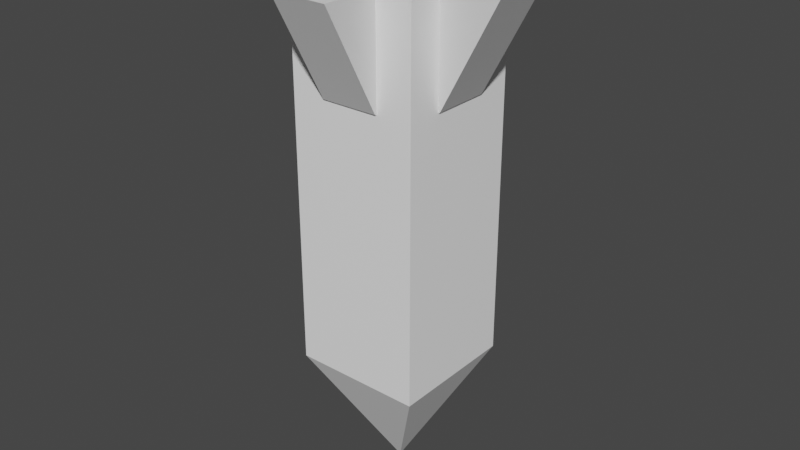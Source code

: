 # Source: Rocket.blend  (saved by Blender 2.93.21; exported with 4.5.12 LTS)
import bpy
from mathutils import Matrix  # noqa: F401  (used for matrix-valued properties, if any)

bpy.ops.wm.read_factory_settings(use_empty=True)
scene = bpy.context.scene
scene.name = 'Scene'

# ---- collections
col_collection = bpy.data.collections.new('Collection'); scene.collection.children.link(col_collection)

# ---- materials (node trees are filled in below, after node groups)
mat_material = bpy.data.materials.new('Material')
mat_material.alpha_threshold = 0.0
mat_material.use_transparent_shadow = False
mat_material.line_color = (0.0, 0.0, 0.0, 1.0)

# ---- material node trees
mat_material.use_nodes = True; mat_material.node_tree.nodes.clear()
_N = mat_material.node_tree.nodes; _L = mat_material.node_tree.links
n0 = _N.new('ShaderNodeOutputMaterial'); n0.name = 'Material Output'; n0.location = (300, 300)
n1 = _N.new('ShaderNodeBsdfPrincipled'); n1.name = 'Principled BSDF'; n1.location = (10, 300)
n1.distribution = 'GGX'
n1.subsurface_method = 'BURLEY'
n1.inputs[0].default_value = (1.0, 1.0, 1.0, 1.0)
n1.inputs[2].default_value = 0.4
n1.inputs[3].default_value = 1.45
n1.inputs[27].default_value = (0.0, 0.0, 0.0, 1.0)
n1.inputs[28].default_value = 1.0
_L.new(n1.outputs[0], n0.inputs[0])
n0.is_active_output = True

# ---- world
world_world = bpy.data.worlds.new('World'); scene.world = world_world
world_world.use_nodes = True; world_world.node_tree.nodes.clear()
_N = world_world.node_tree.nodes; _L = world_world.node_tree.links
n0 = _N.new('ShaderNodeOutputWorld'); n0.name = 'World Output'; n0.location = (300, 300)
n1 = _N.new('ShaderNodeBackground'); n1.name = 'Background'; n1.location = (10, 300)
n1.inputs[0].default_value = (0.05088, 0.05088, 0.05088, 1.0)
_L.new(n1.outputs[0], n0.inputs[0])
n0.is_active_output = True
world_world.color = (0.05088, 0.05088, 0.05088)
world_world.use_sun_shadow = False
world_world.sun_shadow_jitter_overblur = 0.0

# ---- meshes
me_cube = bpy.data.meshes.new('Cube')
me_cube.from_pydata([(0.28, 0.28, 1.142), (0.0, 0.0, -1.142), (0.28, -0.28, 1.142), (0.0, 0.0, -1.142), (-0.28, 0.28, 1.142), (0.0, 0.0, -1.142), (-0.28, -0.28, 1.142), (0.0, 0.0, -1.142), (0.224, -0.224, 1.142), (-0.224, -0.224, 1.142), (0.224, 0.224, 1.142), (-0.224, 0.224, 1.142), (0.224, -0.224, 1.087), (-0.224, -0.224, 1.087), (0.224, 0.224, 1.087), (-0.224, 0.224, 1.087), (0.28, 0.28, -0.5966), (-0.28, -0.28, -0.5966), (0.28, -0.28, -0.5966), (-0.28, 0.28, -0.5966)], [], [(4, 6, 9, 11), (18, 2, 6, 17), (17, 6, 4, 19), (5, 1, 3, 7), (16, 0, 2, 18), (19, 4, 0, 16), (10, 11, 15, 14), (2, 0, 10, 8), (0, 4, 11, 10), (6, 2, 8, 9), (8, 10, 14, 12), (11, 9, 13, 15), (9, 8, 12, 13)])
_uv = me_cube.uv_layers.new(name='UVMap')
_uv.uv.foreach_set('vector', [0.3407, 0.9017, 0.3407, 0.583, 0.3725, 0.6149, 0.3725, 0.8698, 0.6593, 0.009911, 0.6593, 0.9994, 0.3407, 0.9994, 0.3407, 0.009911, 0.3407, 0.009911, 0.3407, 0.9994, 0.6593, 0.9994, 0.6593, 0.009911, 0.5, 0.7424, 0.5, 0.7424, 0.5, 0.7424, 0.5, 0.7424, 0.6593, 0.009911, 0.6593, 0.9994, 0.3407, 0.9994, 0.3407, 0.009911, 0.3407, 0.009911, 0.3407, 0.9994, 0.6593, 0.9994, 0.6593, 0.009911, 0.6275, 0.9994, 0.3725, 0.9994, 0.3725, 0.9681, 0.6275, 0.9681, 0.6593, 0.583, 0.6593, 0.9017, 0.6275, 0.8698, 0.6275, 0.6149, 0.6593, 0.9017, 0.3407, 0.9017, 0.3725, 0.8698, 0.6275, 0.8698, 0.3407, 0.583, 0.6593, 0.583, 0.6275, 0.6149, 0.3725, 0.6149, 0.3725, 0.9994, 0.6275, 0.9994, 0.6275, 0.9681, 0.3725, 0.9681, 0.6275, 0.9994, 0.3725, 0.9994, 0.3725, 0.9681, 0.6275, 0.9681, 0.3725, 0.9994, 0.6275, 0.9994, 0.6275, 0.9681, 0.3725, 0.9681])
me_cube.materials.append(mat_material)
me_cube.use_remesh_preserve_volume = False
me_cube.use_remesh_preserve_attributes = False
me_cube.use_mirror_vertex_groups = False
me_cube.update()
me_cube_001 = bpy.data.meshes.new('Cube.001')
me_cube_001.from_pydata([(0.224, -0.224, 1.087), (-0.224, -0.224, 1.087), (0.224, 0.224, 1.087), (-0.224, 0.224, 1.087)], [], [(2, 3, 1, 0)])
_uv = me_cube_001.uv_layers.new(name='UVMap')
_uv.uv.foreach_set('vector', [1.0, 1.0, 0.0, 1.0, 0.0, 0.0, 1.0, 0.0])
me_cube_001.materials.append(mat_material)
me_cube_001.use_remesh_preserve_volume = False
me_cube_001.use_remesh_preserve_attributes = False
me_cube_001.use_mirror_vertex_groups = False
me_cube_001.update()
me_cube_004 = bpy.data.meshes.new('Cube.004')
me_cube_004.from_pydata([(-0.125, -0.125, -0.325), (-0.125, -0.125, 0.125), (-0.125, -0.1144, -0.325), (-0.125, 0.125, 0.125), (0.125, -0.125, -0.325), (0.125, -0.125, 0.125), (0.125, -0.1144, -0.325), (0.125, 0.125, 0.125), (0.125, -0.675, -0.325), (0.125, -0.675, 0.125), (0.125, -0.6856, -0.325), (0.125, -0.925, 0.125), (-0.125, -0.675, -0.325), (-0.125, -0.675, 0.125), (-0.125, -0.6856, -0.325), (-0.125, -0.925, 0.125), (-0.275, -0.525, -0.325), (-0.275, -0.525, 0.125), (-0.2856, -0.525, -0.325), (-0.525, -0.525, 0.125), (-0.275, -0.275, -0.325), (-0.275, -0.275, 0.125), (-0.2856, -0.275, -0.325), (-0.525, -0.275, 0.125), (0.275, -0.275, -0.325), (0.275, -0.275, 0.125), (0.2856, -0.275, -0.325), (0.525, -0.275, 0.125), (0.275, -0.525, -0.325), (0.275, -0.525, 0.125), (0.2856, -0.525, -0.325), (0.525, -0.525, 0.125)], [], [(0, 1, 3, 2), (2, 3, 7, 6), (6, 7, 5, 4), (4, 5, 1, 0), (2, 6, 4, 0), (7, 3, 1, 5), (8, 9, 11, 10), (10, 11, 15, 14), (14, 15, 13, 12), (12, 13, 9, 8), (10, 14, 12, 8), (15, 11, 9, 13), (16, 17, 19, 18), (18, 19, 23, 22), (22, 23, 21, 20), (20, 21, 17, 16), (18, 22, 20, 16), (23, 19, 17, 21), (24, 25, 27, 26), (26, 27, 31, 30), (30, 31, 29, 28), (28, 29, 25, 24), (26, 30, 28, 24), (31, 27, 25, 29)])
_uv = me_cube_004.uv_layers.new(name='UVMap')
_uv.uv.foreach_set('vector', [0.3552, 0.0, 0.3552, 1.0, 0.9108, 1.0, 0.3788, 0.0, 0.2222, 0.0, 0.2222, 1.0, 0.7778, 1.0, 0.7778, 0.0, 0.3788, 0.0, 0.9108, 1.0, 0.3552, 1.0, 0.3552, 0.0, 0.7778, 0.0, 0.7778, 1.0, 0.2222, 1.0, 0.2222, 0.0, 0.2222, 0.3788, 0.7778, 0.3788, 0.7778, 0.3552, 0.2222, 0.3552, 0.7778, 0.9108, 0.2222, 0.9108, 0.2222, 0.3552, 0.7778, 0.3552, 0.3552, 0.0, 0.3552, 1.0, 0.9108, 1.0, 0.3788, 0.0, 0.2222, 0.0, 0.2222, 1.0, 0.7778, 1.0, 0.7778, 0.0, 0.3788, 0.0, 0.9108, 1.0, 0.3552, 1.0, 0.3552, 0.0, 0.7778, 0.0, 0.7778, 1.0, 0.2222, 1.0, 0.2222, 0.0, 0.2222, 0.3788, 0.7778, 0.3788, 0.7778, 0.3552, 0.2222, 0.3552, 0.7778, 0.9108, 0.2222, 0.9108, 0.2222, 0.3552, 0.7778, 0.3552, 0.3552, 0.0, 0.3552, 1.0, 0.9108, 1.0, 0.3788, 0.0, 0.2222, 0.0, 0.2222, 1.0, 0.7778, 1.0, 0.7778, 0.0, 0.3788, 0.0, 0.9108, 1.0, 0.3552, 1.0, 0.3552, 0.0, 0.7778, 0.0, 0.7778, 1.0, 0.2222, 1.0, 0.2222, 0.0, 0.2222, 0.3788, 0.7778, 0.3788, 0.7778, 0.3552, 0.2222, 0.3552, 0.7778, 0.9108, 0.2222, 0.9108, 0.2222, 0.3552, 0.7778, 0.3552, 0.3552, 0.0, 0.3552, 1.0, 0.9108, 1.0, 0.3788, 0.0, 0.2222, 0.0, 0.2222, 1.0, 0.7778, 1.0, 0.7778, 0.0, 0.3788, 0.0, 0.9108, 1.0, 0.3552, 1.0, 0.3552, 0.0, 0.7778, 0.0, 0.7778, 1.0, 0.2222, 1.0, 0.2222, 0.0, 0.2222, 0.3788, 0.7778, 0.3788, 0.7778, 0.3552, 0.2222, 0.3552, 0.7778, 0.9108, 0.2222, 0.9108, 0.2222, 0.3552, 0.7778, 0.3552])
me_cube_004.use_remesh_fix_poles = True
me_cube_004.use_remesh_preserve_attributes = False
me_cube_004.update()
me_cube_006 = bpy.data.meshes.new('Cube.006')
me_cube_006.from_pydata([(0.0, 0.0, -1.142), (0.0, 0.0, -1.142), (0.0, 0.0, -1.142), (0.0, 0.0, -1.142), (0.28, 0.28, -0.5966), (-0.28, -0.28, -0.5966), (0.28, -0.28, -0.5966), (-0.28, 0.28, -0.5966)], [], [(2, 7, 4, 0), (0, 4, 6, 1), (3, 5, 7, 2), (1, 6, 5, 3)])
_uv = me_cube_006.uv_layers.new(name='UVMap')
_uv.uv.foreach_set('vector', [0.5, 0.01277, 0.0, 0.9872, 1.0, 0.9872, 0.5, 0.01277, 0.5, 0.01277, 1.0, 0.9872, 0.0, 0.9872, 0.5, 0.01277, 0.5, 0.01277, 0.0, 0.9872, 1.0, 0.9872, 0.5, 0.01277, 0.5, 0.01277, 1.0, 0.9872, 0.0, 0.9872, 0.5, 0.01277])
me_cube_006.materials.append(mat_material)
me_cube_006.use_remesh_preserve_volume = False
me_cube_006.use_remesh_preserve_attributes = False
me_cube_006.use_mirror_vertex_groups = False
me_cube_006.update()

# ---- objects
ob_cube = bpy.data.objects.new('Cube', me_cube)
ob_cube_001 = bpy.data.objects.new('Cube.001', me_cube_001)
ob_cube_002 = bpy.data.objects.new('Cube.002', me_cube_004)
ob_cube_003 = bpy.data.objects.new('Cube.003', me_cube_006)

# ---- transforms, parenting, visibility, modifiers, constraints
ob_cube.location = (0.0, 0.0, 0.0)
ob_cube.lock_rotations_4d = False
ob_cube.empty_display_type = 'ARROWS'
ob_cube.lineart.crease_threshold = 0.0
ob_cube_001.location = (0.0, 0.0, 0.0)
ob_cube_001.lock_rotations_4d = False
ob_cube_001.empty_display_type = 'ARROWS'
ob_cube_001.lineart.crease_threshold = 0.0
ob_cube_002.location = (0.0, -0.4016, 0.9097)
ob_cube_002.rotation_euler = (0.0, -0.0, -3.142)
ob_cube_003.location = (0.0, 0.0, 0.0)
ob_cube_003.lock_rotations_4d = False
ob_cube_003.empty_display_type = 'ARROWS'
ob_cube_003.lineart.crease_threshold = 0.0

# ---- collection membership
col_collection.objects.link(ob_cube)
col_collection.objects.link(ob_cube_001)
col_collection.objects.link(ob_cube_002)
col_collection.objects.link(ob_cube_003)

# ---- scene / render settings (as saved in the file)
scene.frame_start = 1; scene.frame_end = 250; scene.frame_set(2)
scene.render.engine = 'BLENDER_EEVEE_NEXT'
scene.cycles.use_denoising = False
scene.cycles.samples = 128
scene.cycles.sampling_pattern = 'TABULATED_SOBOL'
scene.cycles.use_adaptive_sampling = False
scene.cycles.use_light_tree = False
scene.view_settings.view_transform = 'Filmic'
bpy.context.view_layer.update()

# ---- added for rendering (the .blend has no active camera and no usable light): camera, sun
cam_auto = bpy.data.cameras.new('AutoCamera')
cam_auto.lens = 50.0
cam_auto.sensor_width = 36.0
cam_auto.clip_end = 1000.0
ob_auto_camera = bpy.data.objects.new('AutoCamera', cam_auto)
scene.collection.objects.link(ob_auto_camera)
ob_auto_camera.location = (2.52101, -3.02678, 2.01681)
ob_auto_camera.rotation_euler = (1.09748, -7.21219e-08, 0.694738)
scene.camera = ob_auto_camera
light_auto_sun = bpy.data.lights.new('AutoSun', 'SUN')
light_auto_sun.energy = 3.0
light_auto_sun.angle = 0.0523599
ob_auto_sun = bpy.data.objects.new('AutoSun', light_auto_sun)
scene.collection.objects.link(ob_auto_sun)
ob_auto_sun.rotation_euler = (0.872665, 0.174533, 0.523599)
bpy.context.view_layer.update()
